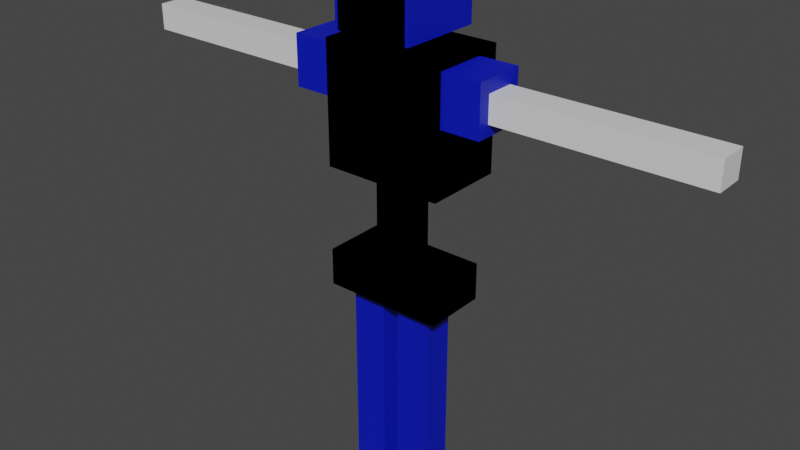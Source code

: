 # Source: player.blend  (saved by Blender 3.0.42; exported with 4.5.12 LTS)
import bpy
from mathutils import Matrix  # noqa: F401  (used for matrix-valued properties, if any)

bpy.ops.wm.read_factory_settings(use_empty=True)
scene = bpy.context.scene
scene.name = 'Scene'

# ---- collections
col_collection = bpy.data.collections.new('Collection'); scene.collection.children.link(col_collection)

# ---- materials (node trees are filled in below, after node groups)
mat_material = bpy.data.materials.new('Material')
mat_material.alpha_threshold = 0.0
mat_material.use_transparent_shadow = False
mat_material.line_color = (0.0, 0.0, 0.0, 1.0)
mat_blue = bpy.data.materials.new('blue')
mat_blue.use_transparent_shadow = False
mat_red = bpy.data.materials.new('red')
mat_red.use_transparent_shadow = False
mat_black = bpy.data.materials.new('black')
mat_black.use_transparent_shadow = False
mat_yellow = bpy.data.materials.new('yellow')
mat_yellow.use_transparent_shadow = False

# ---- material node trees
mat_material.use_nodes = True; mat_material.node_tree.nodes.clear()
_N = mat_material.node_tree.nodes; _L = mat_material.node_tree.links
n0 = _N.new('ShaderNodeOutputMaterial'); n0.name = 'Material Output'; n0.location = (300, 300)
n1 = _N.new('ShaderNodeBsdfPrincipled'); n1.name = 'Principled BSDF'; n1.location = (10, 300)
n1.distribution = 'GGX'
n1.subsurface_method = 'RANDOM_WALK_SKIN'
n1.inputs[2].default_value = 0.4
n1.inputs[3].default_value = 1.45
n1.inputs[27].default_value = (0.0, 0.0, 0.0, 1.0)
n1.inputs[28].default_value = 1.0
_L.new(n1.outputs[0], n0.inputs[0])
n0.is_active_output = True
mat_blue.use_nodes = True; mat_blue.node_tree.nodes.clear()
_N = mat_blue.node_tree.nodes; _L = mat_blue.node_tree.links
n0 = _N.new('ShaderNodeBsdfPrincipled'); n0.name = 'Principled BSDF'; n0.location = (10, 300)
n0.distribution = 'GGX'
n0.subsurface_method = 'RANDOM_WALK_SKIN'
n0.inputs[3].default_value = 1.45
n0.inputs[27].default_value = (0.0, 0.0, 0.0, 1.0)
n0.inputs[28].default_value = 1.0
n1 = _N.new('ShaderNodeOutputMaterial'); n1.name = 'Material Output'; n1.location = (300, 300)
n2 = _N.new('ShaderNodeRGB'); n2.name = 'RGB'; n2.location = (-180, 280)
n2.outputs[0].default_value = (0.0, 0.007991, 0.5, 1.0)
_L.new(n0.outputs[0], n1.inputs[0])
_L.new(n2.outputs[0], n0.inputs[0])
n1.is_active_output = True
mat_red.use_nodes = True; mat_red.node_tree.nodes.clear()
_N = mat_red.node_tree.nodes; _L = mat_red.node_tree.links
n0 = _N.new('ShaderNodeBsdfPrincipled'); n0.name = 'Principled BSDF'; n0.location = (10, 300)
n0.distribution = 'GGX'
n0.subsurface_method = 'RANDOM_WALK_SKIN'
n0.inputs[3].default_value = 1.45
n0.inputs[27].default_value = (0.0, 0.0, 0.0, 1.0)
n0.inputs[28].default_value = 1.0
n1 = _N.new('ShaderNodeOutputMaterial'); n1.name = 'Material Output'; n1.location = (300, 300)
_L.new(n0.outputs[0], n1.inputs[0])
n1.is_active_output = True
mat_black.use_nodes = True; mat_black.node_tree.nodes.clear()
_N = mat_black.node_tree.nodes; _L = mat_black.node_tree.links
n0 = _N.new('ShaderNodeBsdfPrincipled'); n0.name = 'Principled BSDF'; n0.location = (10, 300)
n0.distribution = 'GGX'
n0.subsurface_method = 'RANDOM_WALK_SKIN'
n0.inputs[3].default_value = 1.45
n0.inputs[27].default_value = (0.0, 0.0, 0.0, 1.0)
n0.inputs[28].default_value = 1.0
n1 = _N.new('ShaderNodeOutputMaterial'); n1.name = 'Material Output'; n1.location = (300, 300)
n2 = _N.new('ShaderNodeRGB'); n2.name = 'RGB'; n2.location = (-180, 280)
n2.outputs[0].default_value = (0.0, 0.0, 0.0, 1.0)
_L.new(n0.outputs[0], n1.inputs[0])
_L.new(n2.outputs[0], n0.inputs[0])
n1.is_active_output = True
mat_yellow.use_nodes = True; mat_yellow.node_tree.nodes.clear()
_N = mat_yellow.node_tree.nodes; _L = mat_yellow.node_tree.links
n0 = _N.new('ShaderNodeBsdfPrincipled'); n0.name = 'Principled BSDF'; n0.location = (10, 300)
n0.distribution = 'GGX'
n0.subsurface_method = 'RANDOM_WALK_SKIN'
n0.inputs[3].default_value = 1.45
n0.inputs[27].default_value = (0.0, 0.0, 0.0, 1.0)
n0.inputs[28].default_value = 1.0
n1 = _N.new('ShaderNodeOutputMaterial'); n1.name = 'Material Output'; n1.location = (300, 300)
n2 = _N.new('ShaderNodeRGB'); n2.name = 'RGB'; n2.location = (-180, 280)
n2.outputs[0].default_value = (0.5, 0.4014, 0.0, 1.0)
_L.new(n0.outputs[0], n1.inputs[0])
_L.new(n2.outputs[0], n0.inputs[0])
n1.is_active_output = True

# ---- world
world_world = bpy.data.worlds.new('World'); scene.world = world_world
world_world.use_nodes = True; world_world.node_tree.nodes.clear()
_N = world_world.node_tree.nodes; _L = world_world.node_tree.links
n0 = _N.new('ShaderNodeOutputWorld'); n0.name = 'World Output'; n0.location = (300, 300)
n1 = _N.new('ShaderNodeBackground'); n1.name = 'Background'; n1.location = (10, 300)
n1.inputs[0].default_value = (0.05088, 0.05088, 0.05088, 1.0)
_L.new(n1.outputs[0], n0.inputs[0])
n0.is_active_output = True
world_world.color = (0.05088, 0.05088, 0.05088)
world_world.use_sun_shadow = False
world_world.sun_shadow_jitter_overblur = 0.0

# ---- meshes
me_cube = bpy.data.meshes.new('Cube')
me_cube.from_pydata([(1.0, 1.0, 1.0), (1.0, 1.0, -1.0), (1.0, -1.0, 1.0), (1.0, -1.0, -1.0), (-1.0, 1.0, 1.0), (-1.0, 1.0, -1.0), (-1.0, -1.0, 1.0), (-1.0, -1.0, -1.0), (-0.2696, -0.6686, 0.6962), (-0.2696, -0.6686, 1.304), (-0.2696, 0.1686, 0.6962), (-0.2696, 0.1686, 1.304), (0.2696, -0.6686, 0.6962), (0.2696, -0.6686, 1.304), (0.2696, 0.1686, 0.6962), (0.2696, 0.1686, 1.304), (1.01, -0.8929, 0.08686), (1.657, -0.8929, 0.08686), (1.01, -0.8929, 0.9131), (1.657, -0.8929, 0.9131), (1.01, 0.3929, 0.08686), (1.657, 0.3929, 0.08686), (1.01, 0.3929, 0.9131), (1.657, 0.3929, 0.9131), (4.947, -0.5993, 0.7035), (1.657, -0.5993, 0.7035), (4.947, -0.5993, 0.2695), (1.657, -0.5993, 0.2695), (-0.2696, -0.6686, -2.543), (-0.2696, 0.1686, -2.543), (0.2696, -0.6686, -2.543), (0.2696, 0.1686, -2.543), (1.0, 0.5834, -2.399), (1.0, -1.0, -2.399), (-1.0, 0.5834, -2.399), (-1.0, -1.0, -2.399), (1.0, 0.5834, -3.016), (1.0, -1.0, -3.016), (-1.0, 0.5834, -3.016), (-1.0, -1.0, -3.016), (0.7234, -0.6842, -3.016), (0.7234, 0.1008, -3.016), (0.1419, -0.6842, -3.016), (0.1419, 0.1008, -3.016), (-0.6453, -1.262, 1.218), (-0.6453, 0.8326, 2.848), (-0.6453, -1.262, 2.848), (-0.6453, 0.8326, 1.218), (0.7234, -0.6842, -6.338), (0.7234, 0.1008, -6.338), (0.1419, -0.6842, -6.338), (0.1419, 0.1008, -6.338), (0.7234, -0.6842, -6.606), (0.7234, 0.1008, -6.606), (0.1419, -0.6842, -6.606), (0.1419, 0.1008, -6.606), (0.7234, 0.7896, -6.338), (0.1419, 0.7896, -6.338), (0.7234, 0.7896, -6.606), (0.1419, 0.7896, -6.606), (0.593, -1.262, 1.218), (0.593, -1.262, 2.848), (0.593, 0.8326, 1.218), (0.593, 0.8326, 2.848), (4.947, 0.1144, 0.7035), (1.657, 0.1144, 0.7035), (4.947, 0.1144, 0.2695), (1.657, 0.1144, 0.2695), (0.1419, -0.6842, -4.677), (0.1419, 0.1008, -4.677), (0.7234, 0.1008, -4.677), (0.7234, -0.6842, -4.677), (0.2696, 0.1686, -0.9232), (-0.2696, 0.1686, -0.9232), (-0.2696, -0.6686, -0.9232), (0.2696, -0.6686, -0.9232), (0.2696, 0.1686, -1.733), (0.2696, -0.6686, -1.733), (-0.2696, 0.1686, -1.733), (-0.2696, -0.6686, -1.733), (3.302, -0.5993, 0.7035), (3.302, -0.5993, 0.2695), (3.302, 0.1144, 0.7035), (3.302, 0.1144, 0.2695)], [], [(0, 4, 6, 2), (3, 2, 6, 7), (7, 6, 4, 5), (1, 0, 2, 3), (5, 4, 0, 1), (8, 9, 11, 10), (10, 11, 15, 14), (14, 15, 13, 12), (12, 13, 9, 8), (78, 76, 31, 29), (15, 11, 9, 13), (16, 17, 19, 18), (18, 19, 23, 22), (22, 23, 21, 20), (20, 21, 17, 16), (18, 22, 20, 16), (23, 19, 17, 21), (81, 26, 24, 80), (64, 24, 26, 66), (29, 31, 30, 28), (79, 78, 29, 28), (76, 77, 30, 31), (77, 79, 28, 30), (5, 1, 3, 7), (32, 33, 37, 36), (34, 35, 33, 32), (38, 36, 37, 39), (34, 32, 36, 38), (33, 35, 39, 37), (35, 34, 38, 39), (41, 43, 42, 40), (69, 70, 49, 51), (50, 51, 55, 54), (44, 46, 45, 47), (68, 69, 51, 50), (62, 63, 61, 60), (55, 53, 52, 54), (49, 48, 52, 53), (48, 50, 54, 52), (53, 55, 59, 58), (57, 56, 58, 59), (51, 49, 56, 57), (55, 51, 57, 59), (49, 53, 58, 56), (47, 45, 63, 62), (60, 61, 46, 44), (70, 71, 48, 49), (71, 68, 50, 48), (47, 62, 60, 44), (63, 45, 46, 61), (82, 64, 66, 83), (80, 24, 64, 82), (83, 66, 26, 81), (25, 65, 67, 27), (40, 42, 68, 71), (41, 40, 71, 70), (42, 43, 69, 68), (43, 41, 70, 69), (12, 8, 74, 75), (14, 12, 75, 72), (8, 10, 73, 74), (10, 14, 72, 73), (75, 74, 79, 77), (72, 75, 77, 76), (74, 73, 78, 79), (73, 72, 76, 78), (67, 83, 81, 27), (25, 80, 82, 65), (65, 82, 83, 67), (27, 81, 80, 25)])
me_cube.polygons.foreach_set('material_index', [1, 1, 1, 1, 1, 3, 3, 3, 3, 3, 3, 1, 1, 1, 1, 1, 1, 0, 0, 3, 3, 3, 3, 1, 1, 1, 1, 1, 1, 1, 1, 1, 1, 1, 1, 1, 1, 1, 1, 1, 1, 1, 1, 1, 1, 1, 1, 1, 1, 1, 0, 0, 0, 0, 1, 1, 1, 1, 3, 3, 3, 3, 3, 3, 3, 3, 0, 0, 0, 0])
_uv = me_cube.uv_layers.new(name='UVMap')
_uv.uv.foreach_set('vector', [0.625, 0.5, 0.875, 0.5, 0.875, 0.75, 0.625, 0.75, 0.375, 0.75, 0.625, 0.75, 0.625, 1.0, 0.375, 1.0, 0.375, 0.0, 0.625, 0.0, 0.625, 0.25, 0.375, 0.25, 0.375, 0.5, 0.625, 0.5, 0.625, 0.75, 0.375, 0.75, 0.375, 0.25, 0.625, 0.25, 0.625, 0.5, 0.375, 0.5, 0.375, 0.0, 0.625, 0.0, 0.625, 0.25, 0.375, 0.25, 0.375, 0.25, 0.625, 0.25, 0.625, 0.5, 0.375, 0.5, 0.375, 0.5, 0.625, 0.5, 0.625, 0.75, 0.375, 0.75, 0.375, 0.75, 0.625, 0.75, 0.625, 1.0, 0.375, 1.0, 0.375, 0.25, 0.375, 0.5, 0.375, 0.5, 0.375, 0.25, 0.625, 0.5, 0.875, 0.5, 0.875, 0.75, 0.625, 0.75, 0.375, 0.0, 0.625, 0.0, 0.625, 0.25, 0.375, 0.25, 0.375, 0.25, 0.625, 0.25, 0.625, 0.5, 0.375, 0.5, 0.375, 0.5, 0.625, 0.5, 0.625, 0.75, 0.375, 0.75, 0.375, 0.75, 0.625, 0.75, 0.625, 1.0, 0.375, 1.0, 0.125, 0.5, 0.375, 0.5, 0.375, 0.75, 0.125, 0.75, 0.625, 0.5, 0.875, 0.5, 0.875, 0.75, 0.625, 0.75, 0.4618, 0.0, 0.5487, 0.0, 0.5487, 0.25, 0.4618, 0.25, 0.375, 0.25, 0.5487, 0.25, 0.625, 0.5, 0.2987, 0.5, 0.125, 0.5, 0.375, 0.5, 0.375, 0.75, 0.125, 0.75, 0.375, 0.0, 0.375, 0.25, 0.375, 0.25, 0.375, 0.0, 0.375, 0.5, 0.375, 0.75, 0.375, 0.75, 0.375, 0.5, 0.375, 0.75, 0.375, 1.0, 0.375, 1.0, 0.375, 0.75, 0.375, 0.25, 0.375, 0.5, 0.375, 0.75, 0.375, 1.0, 0.375, 0.5521, 0.375, 0.75, 0.375, 0.75, 0.375, 0.5521, 0.375, 0.3021, 0.375, 1.0, 0.375, 0.75, 0.375, 0.5521, 0.375, 0.3021, 0.375, 0.5521, 0.375, 0.75, 0.375, 1.0, 0.375, 0.3021, 0.375, 0.5521, 0.375, 0.5521, 0.375, 0.3021, 0.375, 0.75, 0.375, 1.0, 0.375, 1.0, 0.375, 0.75, 0.375, 0.0, 0.375, 0.3021, 0.375, 0.3021, 0.375, 0.0, 0.1457, 0.5, 0.375, 0.5, 0.375, 0.75, 0.1457, 0.75, 0.3975, 0.5, 0.2828, 0.3854, 0.4199, 0.2707, 0.4199, 0.5, 0.4199, 0.75, 0.4199, 0.5, 0.4199, 0.5, 0.4199, 0.75, 0.375, 0.0, 0.625, 0.0, 0.625, 0.25, 0.375, 0.25, 0.3975, 0.75, 0.3975, 0.5, 0.4199, 0.5, 0.4199, 0.75, 0.375, 0.25, 0.625, 0.25, 0.625, 0.5, 0.375, 0.5, 0.4199, 0.5, 0.8372, 0.5, 0.8372, 0.75, 0.4199, 0.75, 0.4199, 0.2707, 0.4199, 0.0, 0.4199, 0.0, 0.4199, 0.2707, 0.4199, 0.9793, 0.4199, 0.75, 0.4199, 0.75, 0.4199, 0.9793, 0.8372, 0.5, 0.4199, 0.5, 0.4199, 0.5, 0.8372, 0.5, 0.4199, 0.5, 0.4199, 0.2707, 0.4199, 0.2707, 0.4199, 0.5, 0.4199, 0.5, 0.4199, 0.2707, 0.4199, 0.2707, 0.4199, 0.5, 0.4199, 0.5, 0.4199, 0.5, 0.4199, 0.5, 0.4199, 0.5, 0.4199, 0.2707, 0.4199, 0.2707, 0.4199, 0.2707, 0.4199, 0.2707, 0.375, 0.5, 0.625, 0.5, 0.625, 0.75, 0.375, 0.75, 0.375, 0.75, 0.625, 0.75, 0.625, 1.0, 0.375, 1.0, 0.2828, 0.3854, 0.2828, 0.375, 0.4199, 0.0, 0.4199, 0.2707, 0.2828, 0.375, 0.3975, 0.75, 0.4199, 0.75, 0.4199, 0.0, 0.125, 0.5, 0.375, 0.5, 0.375, 0.75, 0.125, 0.75, 0.625, 0.5, 0.875, 0.5, 0.875, 0.75, 0.625, 0.75, 0.4618, 0.5, 0.5487, 0.5, 0.5487, 0.75, 0.4618, 0.75, 0.4618, 0.75, 0.5487, 0.75, 0.5487, 1.0, 0.4618, 1.0, 0.2118, 0.5, 0.2987, 0.5, 0.2987, 0.75, 0.2118, 0.75, 0.625, 0.5, 0.875, 0.5, 0.875, 0.75, 0.625, 0.75, 0.1457, 0.75, 0.375, 0.75, 0.3975, 0.75, 0.2828, 0.375, 0.1457, 0.5, 0.1457, 0.75, 0.2828, 0.375, 0.2828, 0.3854, 0.375, 0.75, 0.375, 0.5, 0.3975, 0.5, 0.3975, 0.75, 0.375, 0.5, 0.1457, 0.5, 0.2828, 0.3854, 0.3975, 0.5, 0.375, 0.75, 0.375, 1.0, 0.375, 1.0, 0.375, 0.75, 0.375, 0.5, 0.375, 0.75, 0.375, 0.75, 0.375, 0.5, 0.375, 0.0, 0.375, 0.25, 0.375, 0.25, 0.375, 0.0, 0.375, 0.25, 0.375, 0.5, 0.375, 0.5, 0.375, 0.25, 0.375, 0.75, 0.375, 1.0, 0.375, 1.0, 0.375, 0.75, 0.375, 0.5, 0.375, 0.75, 0.375, 0.75, 0.375, 0.5, 0.375, 0.0, 0.375, 0.25, 0.375, 0.25, 0.375, 0.0, 0.375, 0.25, 0.375, 0.5, 0.375, 0.5, 0.375, 0.25, 0.125, 0.5, 0.2118, 0.5, 0.2118, 0.75, 0.125, 0.75, 0.375, 0.75, 0.4618, 0.75, 0.4618, 1.0, 0.375, 1.0, 0.375, 0.5, 0.4618, 0.5, 0.4618, 0.75, 0.375, 0.75, 0.375, 0.0, 0.4618, 0.0, 0.4618, 0.25, 0.375, 0.25])
me_cube.materials.append(mat_material)
me_cube.materials.append(mat_blue)
me_cube.materials.append(mat_red)
me_cube.materials.append(mat_black)
me_cube.materials.append(mat_yellow)
me_cube.use_remesh_preserve_volume = False
me_cube.use_remesh_preserve_attributes = False
me_cube.use_mirror_vertex_groups = False
me_cube.update()
arm_metarig_003 = bpy.data.armatures.new('metarig.003')  # bones are not reproduced

# ---- objects
ob_cube = bpy.data.objects.new('Cube', me_cube)
ob_metarig = bpy.data.objects.new('metarig', arm_metarig_003)

# ---- transforms, parenting, visibility, modifiers, constraints
ob_cube.parent = ob_metarig
ob_cube.matrix_parent_inverse = Matrix(((1.0, -0.0, 0.0, -0.0), (-0.0, 1.0, -0.0, -0.08269), (0.0, -0.0, 1.0, -0.04311), (-0.0, 0.0, -0.0, 1.0)))
ob_cube.location = (0.0, 0.0, 2.0)
ob_cube.scale = (0.3, 0.2, 0.3)
ob_cube.lock_rotations_4d = False
ob_cube.empty_display_type = 'ARROWS'
ob_cube.lineart.crease_threshold = 0.0
_vg = ob_cube.vertex_groups.new(name='spine')
for _i, _w in zip([28, 29, 30, 31, 77, 78, 79], [0.9092, 0.7358, 0.8449, 0.1347, 0.03043, 0.02304, 0.03377]): _vg.add([_i], _w, 'REPLACE')
_vg = ob_cube.vertex_groups.new(name='spine.001')
for _i, _w in zip([28, 29, 30, 31, 72, 73, 74, 75, 76, 77, 78, 79], [0.06469, 0.1081, 0.06527, 0.0564, 0.01499, 0.009912, 0.01607, 0.02083, 0.8946, 0.9035, 0.9025, 0.9097]): _vg.add([_i], _w, 'REPLACE')
_vg = ob_cube.vertex_groups.new(name='spine.002')
for _i, _w in zip([72, 73, 74, 75, 76, 77, 78, 79], [0.9479, 0.9522, 0.9475, 0.9435, 0.0526, 0.04632, 0.04985, 0.04048]): _vg.add([_i], _w, 'REPLACE')
_vg = ob_cube.vertex_groups.new(name='spine.003')
for _i, _w in zip([8, 9, 10, 11, 12, 13, 14, 15], [0.9405, 0.1533, 0.935, 0.1025, 0.9304, 0.1559, 0.9252, 0.1263]): _vg.add([_i], _w, 'REPLACE')
_vg = ob_cube.vertex_groups.new(name='spine.004')
for _i, _w in zip([8, 9, 10, 11, 12, 13, 14, 15], [0.03276, 0.8436, 0.04168, 0.8954, 0.04664, 0.8406, 0.05239, 0.8707]): _vg.add([_i], _w, 'REPLACE')
_vg = ob_cube.vertex_groups.new(name='spine.005')
_vg = ob_cube.vertex_groups.new(name='spine.006')
_vg.add([44, 45, 46, 47, 60, 61, 62, 63], 1.0, 'REPLACE')
_vg = ob_cube.vertex_groups.new(name='shoulder.L')
for _i, _w in zip([0, 1, 2, 3, 4, 5, 6, 7], [0.09737, 0.464, 0.4386, 0.5277, 0.9391, 0.7158, 0.9638, 0.7316]): _vg.add([_i], _w, 'REPLACE')
_vg = ob_cube.vertex_groups.new(name='upper_arm.L')
_vg = ob_cube.vertex_groups.new(name='forearm.L')
_vg = ob_cube.vertex_groups.new(name='hand.L')
_vg = ob_cube.vertex_groups.new(name='shoulder.R')
for _i, _w in zip([0, 1, 2, 3, 4, 5, 6, 7, 16, 17, 18, 19, 20, 21, 22, 23], [0.9026, 0.536, 0.5614, 0.4723, 0.06089, 0.2842, 0.02231, 0.2684, 0.1465, 0.1907, 0.7102, 0.3874, 0.06717, 0.04892, 0.2637, 0.1065]): _vg.add([_i], _w, 'REPLACE')
_vg = ob_cube.vertex_groups.new(name='upper_arm.R')
for _i, _w in zip([16, 17, 18, 19, 20, 21, 22, 23, 25, 27, 65, 67, 80, 81, 82, 83], [0.8535, 0.8093, 0.2898, 0.6126, 0.9328, 0.9505, 0.7363, 0.8935, 0.9958, 0.9941, 0.995, 0.9922, 0.4979, 0.497, 0.4975, 0.4961]): _vg.add([_i], _w, 'REPLACE')
_vg = ob_cube.vertex_groups.new(name='forearm.R')
_vg = ob_cube.vertex_groups.new(name='hand.R')
for _i, _w in zip([24, 26, 64, 66, 80, 81, 82, 83], [0.9937, 0.9918, 0.9965, 0.9953, 0.4969, 0.4959, 0.4983, 0.4977]): _vg.add([_i], _w, 'REPLACE')
_vg = ob_cube.vertex_groups.new(name='pelvis.L')
for _i, _w in zip([32, 34, 35, 36, 37, 38, 39], [0.05625, 0.812, 0.1304, 0.1233, 0.001394, 0.8097, 0.1237]): _vg.add([_i], _w, 'REPLACE')
_vg = ob_cube.vertex_groups.new(name='pelvis.R')
for _i, _w in zip([29, 30, 31, 32, 33, 34, 36, 37, 38, 76], [0.15, 0.08624, 0.8056, 0.7683, 0.1192, 0.03017, 0.4912, 0.09286, 0.0129, 0.0263]): _vg.add([_i], _w, 'REPLACE')
_vg = ob_cube.vertex_groups.new(name='thigh.L')
for _i, _w in zip([33, 34, 35, 36, 37, 38, 39], [0.04873, 0.1301, 0.8104, 0.03054, 0.05269, 0.1345, 0.8207]): _vg.add([_i], _w, 'REPLACE')
_vg = ob_cube.vertex_groups.new(name='shin.L')
_vg = ob_cube.vertex_groups.new(name='foot.L')
_vg = ob_cube.vertex_groups.new(name='toe.L')
_vg = ob_cube.vertex_groups.new(name='heel.02.L')
_vg = ob_cube.vertex_groups.new(name='thigh.R')
for _i, _w in zip([32, 33, 35, 36, 37, 39, 40, 41, 42, 43, 68, 69, 70, 71], [0.1574, 0.8126, 0.04377, 0.3453, 0.8287, 0.04119, 0.9944, 0.9959, 0.9951, 0.9985, 0.9778, 0.988, 0.9916, 0.9798]): _vg.add([_i], _w, 'REPLACE')
_vg = ob_cube.vertex_groups.new(name='shin.R')
_vg = ob_cube.vertex_groups.new(name='foot.R')
for _i, _w in zip([48, 49, 50, 51, 52, 53, 54, 55, 56, 57, 58, 59], [0.09279, 0.8486, 0.07613, 0.9508, 0.09638, 0.7686, 0.05696, 0.881, 0.2324, 0.08874, 0.2117, 0.0868]): _vg.add([_i], _w, 'REPLACE')
_vg = ob_cube.vertex_groups.new(name='toe.R')
for _i, _w in zip([49, 53, 55, 56, 57, 58, 59], [0.03559, 0.1054, 0.06017, 0.7371, 0.9066, 0.757, 0.9068]): _vg.add([_i], _w, 'REPLACE')
_vg = ob_cube.vertex_groups.new(name='heel.02.R')
for _i, _w in zip([48, 49, 50, 51, 52, 53, 54, 55, 56, 58], [0.8828, 0.09036, 0.9082, 0.006943, 0.8874, 0.1209, 0.9374, 0.05783, 0.002967, 0.008164]): _vg.add([_i], _w, 'REPLACE')
_m = ob_cube.modifiers.new('Espelhar', 'MIRROR')
_m = ob_cube.modifiers.new('Armação', 'ARMATURE')
_m.object = ob_metarig
ob_metarig.location = (0.0, 0.08269, 0.04311)

# ---- collection membership
col_collection.objects.link(ob_cube)
col_collection.objects.link(ob_metarig)

# ---- scene / render settings (as saved in the file)
scene.frame_start = 121; scene.frame_end = 150; scene.frame_set(154)
scene.render.engine = 'BLENDER_EEVEE_NEXT'
scene.cycles.sampling_pattern = 'TABULATED_SOBOL'
scene.cycles.use_light_tree = False
scene.view_settings.view_transform = 'Filmic'
bpy.context.view_layer.update()

# ---- added for rendering (the .blend has no active camera and no usable light): camera, sun
cam_auto = bpy.data.cameras.new('AutoCamera')
cam_auto.lens = 50.0
cam_auto.sensor_width = 36.0
cam_auto.clip_end = 1000.0
ob_auto_camera = bpy.data.objects.new('AutoCamera', cam_auto)
scene.collection.objects.link(ob_auto_camera)
ob_auto_camera.location = (2.8543, -3.49355, 3.73479)
ob_auto_camera.rotation_euler = (1.09748, -7.21219e-08, 0.694738)
scene.camera = ob_auto_camera
light_auto_sun = bpy.data.lights.new('AutoSun', 'SUN')
light_auto_sun.energy = 3.0
light_auto_sun.angle = 0.0523599
ob_auto_sun = bpy.data.objects.new('AutoSun', light_auto_sun)
scene.collection.objects.link(ob_auto_sun)
ob_auto_sun.rotation_euler = (0.872665, 0.174533, 0.523599)
bpy.context.view_layer.update()
